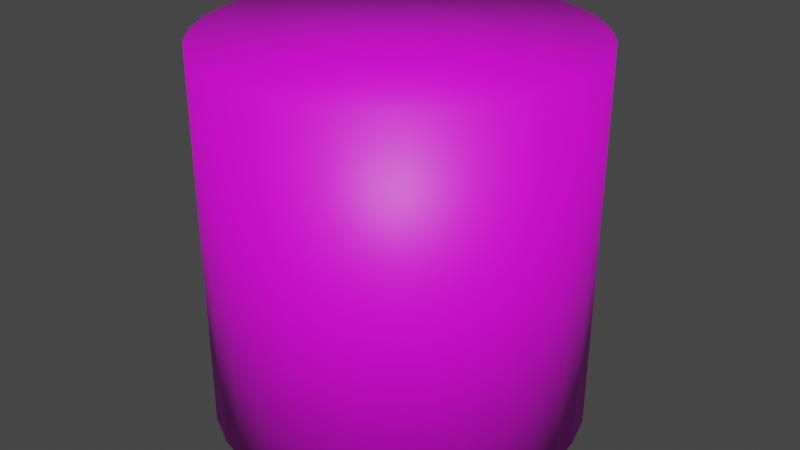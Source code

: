 # Source: alfwlqdldpdyd.blend  (saved by Blender 2.92.15; exported with 4.5.12 LTS)
import bpy
from mathutils import Matrix  # noqa: F401  (used for matrix-valued properties, if any)

bpy.ops.wm.read_factory_settings(use_empty=True)
scene = bpy.context.scene
scene.name = 'Scene'

# ---- collections
col_collection = bpy.data.collections.new('Collection'); scene.collection.children.link(col_collection)

# ---- images (referenced by path relative to the original .blend; pixels are not part of the script)
import os
ASSET_DIR = os.environ.get("B2B_ASSET_DIR", "")  # directory of the original .blend (textures are referenced by path, not embedded)
HERE = os.path.dirname(os.path.abspath(__file__))  # packed textures are extracted next to this script under _unpacked/

def load_image(name, relpath, width, height, colorspace="sRGB"):
    """Load a texture the original file referenced (path relative to the .blend, or extracted next to this script)."""
    p = next((c for c in (os.path.join(HERE, relpath), os.path.join(ASSET_DIR, relpath)) if relpath and os.path.exists(c)), "")
    if p:
        img = bpy.data.images.load(p, check_existing=True)
        img.name = name
    else:  # same state as the original file: an image datablock whose file is absent (Cycles renders it pink)
        img = bpy.data.images.new(name, width, height)
        img.source = "FILE"
        img.filepath = "//" + (relpath or name)
    img.colorspace_settings.name = colorspace
    return img
img_35226830_dry_straw_texture_or_backround_nature_plants_jpg = load_image('35226830-dry-straw-texture-or-backround-nature-plants.jpg', '35226830-dry-straw-texture-or-backround-nature-plants.jpg', 1024, 1024, 'sRGB')

# ---- materials (node trees are filled in below, after node groups)
mat_material_001 = bpy.data.materials.new('Material.001')
mat_material_001.use_transparent_shadow = False

# ---- material node trees
mat_material_001.use_nodes = True; mat_material_001.node_tree.nodes.clear()
_N = mat_material_001.node_tree.nodes; _L = mat_material_001.node_tree.links
n0 = _N.new('ShaderNodeBsdfPrincipled'); n0.name = 'Principled BSDF'; n0.location = (10, 300)
n0.distribution = 'GGX'
n0.subsurface_method = 'BURLEY'
n0.inputs[3].default_value = 1.45
n0.inputs[27].default_value = (0.0, 0.0, 0.0, 1.0)
n0.inputs[28].default_value = 1.0
n1 = _N.new('ShaderNodeOutputMaterial'); n1.name = 'Material Output'; n1.location = (300, 300)
n2 = _N.new('ShaderNodeTexImage'); n2.name = 'Image Texture'; n2.location = (-397, 191)
n2.image = img_35226830_dry_straw_texture_or_backround_nature_plants_jpg
_L.new(n0.outputs[0], n1.inputs[0])
_L.new(n2.outputs[0], n0.inputs[0])
n1.is_active_output = True

# ---- world
world_world = bpy.data.worlds.new('World'); scene.world = world_world
world_world.use_nodes = True; world_world.node_tree.nodes.clear()
_N = world_world.node_tree.nodes; _L = world_world.node_tree.links
n0 = _N.new('ShaderNodeOutputWorld'); n0.name = 'World Output'; n0.location = (300, 300)
n1 = _N.new('ShaderNodeBackground'); n1.name = 'Background'; n1.location = (10, 300)
n1.inputs[0].default_value = (0.05088, 0.05088, 0.05088, 1.0)
_L.new(n1.outputs[0], n0.inputs[0])
n0.is_active_output = True
world_world.color = (0.05088, 0.05088, 0.05088)
world_world.use_sun_shadow = False
world_world.sun_shadow_jitter_overblur = 0.0

# ---- meshes
me_cylinder = bpy.data.meshes.new('Cylinder')
me_cylinder.from_pydata([(0.0, 1.0, -1.0), (0.0, 1.0, 1.0), (0.1951, 0.9808, -1.0), (0.1951, 0.9808, 1.0), (0.3827, 0.9239, -1.0), (0.3827, 0.9239, 1.0), (0.5556, 0.8315, -1.0), (0.5556, 0.8315, 1.0), (0.7071, 0.7071, -1.0), (0.7071, 0.7071, 1.0), (0.8315, 0.5556, -1.0), (0.8315, 0.5556, 1.0), (0.9239, 0.3827, -1.0), (0.9239, 0.3827, 1.0), (0.9808, 0.1951, -1.0), (0.9808, 0.1951, 1.0), (1.0, 7.55e-08, -1.0), (1.0, 7.55e-08, 1.0), (0.9808, -0.1951, -1.0), (0.9808, -0.1951, 1.0), (0.9239, -0.3827, -1.0), (0.9239, -0.3827, 1.0), (0.8315, -0.5556, -1.0), (0.8315, -0.5556, 1.0), (0.7071, -0.7071, -1.0), (0.7071, -0.7071, 1.0), (0.5556, -0.8315, -1.0), (0.5556, -0.8315, 1.0), (0.3827, -0.9239, -1.0), (0.3827, -0.9239, 1.0), (0.1951, -0.9808, -1.0), (0.1951, -0.9808, 1.0), (-3.258e-07, -1.0, -1.0), (-3.258e-07, -1.0, 1.0), (-0.1951, -0.9808, -1.0), (-0.1951, -0.9808, 1.0), (-0.3827, -0.9239, -1.0), (-0.3827, -0.9239, 1.0), (-0.5556, -0.8315, -1.0), (-0.5556, -0.8315, 1.0), (-0.7071, -0.7071, -1.0), (-0.7071, -0.7071, 1.0), (-0.8315, -0.5556, -1.0), (-0.8315, -0.5556, 1.0), (-0.9239, -0.3827, -1.0), (-0.9239, -0.3827, 1.0), (-0.9808, -0.1951, -1.0), (-0.9808, -0.1951, 1.0), (-1.0, 9.656e-07, -1.0), (-1.0, 9.656e-07, 1.0), (-0.9808, 0.1951, -1.0), (-0.9808, 0.1951, 1.0), (-0.9239, 0.3827, -1.0), (-0.9239, 0.3827, 1.0), (-0.8315, 0.5556, -1.0), (-0.8315, 0.5556, 1.0), (-0.7071, 0.7071, -1.0), (-0.7071, 0.7071, 1.0), (-0.5556, 0.8315, -1.0), (-0.5556, 0.8315, 1.0), (-0.3827, 0.9239, -1.0), (-0.3827, 0.9239, 1.0), (-0.1951, 0.9808, -1.0), (-0.1951, 0.9808, 1.0)], [], [(0, 1, 3, 2), (2, 3, 5, 4), (4, 5, 7, 6), (6, 7, 9, 8), (8, 9, 11, 10), (10, 11, 13, 12), (12, 13, 15, 14), (14, 15, 17, 16), (16, 17, 19, 18), (18, 19, 21, 20), (20, 21, 23, 22), (22, 23, 25, 24), (24, 25, 27, 26), (26, 27, 29, 28), (28, 29, 31, 30), (30, 31, 33, 32), (32, 33, 35, 34), (34, 35, 37, 36), (36, 37, 39, 38), (38, 39, 41, 40), (40, 41, 43, 42), (42, 43, 45, 44), (44, 45, 47, 46), (46, 47, 49, 48), (48, 49, 51, 50), (50, 51, 53, 52), (52, 53, 55, 54), (54, 55, 57, 56), (56, 57, 59, 58), (58, 59, 61, 60), (3, 1, 63, 61, 59, 57, 55, 53, 51, 49, 47, 45, 43, 41, 39, 37, 35, 33, 31, 29, 27, 25, 23, 21, 19, 17, 15, 13, 11, 9, 7, 5), (60, 61, 63, 62), (62, 63, 1, 0), (0, 2, 4, 6, 8, 10, 12, 14, 16, 18, 20, 22, 24, 26, 28, 30, 32, 34, 36, 38, 40, 42, 44, 46, 48, 50, 52, 54, 56, 58, 60, 62)])
me_cylinder.polygons.foreach_set('use_smooth', [True] * 34)
_uv = me_cylinder.uv_layers.new(name='UVMap')
_uv.uv.foreach_set('vector', [1.0, 0.5, 1.0, 1.0, 0.9688, 1.0, 0.9688, 0.5, 0.9688, 0.5, 0.9688, 1.0, 0.9375, 1.0, 0.9375, 0.5, 0.9375, 0.5, 0.9375, 1.0, 0.9062, 1.0, 0.9062, 0.5, 0.9062, 0.5, 0.9062, 1.0, 0.875, 1.0, 0.875, 0.5, 0.875, 0.5, 0.875, 1.0, 0.8438, 1.0, 0.8438, 0.5, 0.8438, 0.5, 0.8438, 1.0, 0.8125, 1.0, 0.8125, 0.5, 0.8125, 0.5, 0.8125, 1.0, 0.7812, 1.0, 0.7812, 0.5, 0.7812, 0.5, 0.7812, 1.0, 0.75, 1.0, 0.75, 0.5, 0.75, 0.5, 0.75, 1.0, 0.7188, 1.0, 0.7188, 0.5, 0.7188, 0.5, 0.7188, 1.0, 0.6875, 1.0, 0.6875, 0.5, 0.6875, 0.5, 0.6875, 1.0, 0.6562, 1.0, 0.6562, 0.5, 0.6562, 0.5, 0.6562, 1.0, 0.625, 1.0, 0.625, 0.5, 0.625, 0.5, 0.625, 1.0, 0.5938, 1.0, 0.5938, 0.5, 0.5938, 0.5, 0.5938, 1.0, 0.5625, 1.0, 0.5625, 0.5, 0.5625, 0.5, 0.5625, 1.0, 0.5312, 1.0, 0.5312, 0.5, 0.5312, 0.5, 0.5312, 1.0, 0.5, 1.0, 0.5, 0.5, 0.5, 0.5, 0.5, 1.0, 0.4688, 1.0, 0.4688, 0.5, 0.4688, 0.5, 0.4688, 1.0, 0.4375, 1.0, 0.4375, 0.5, 0.4375, 0.5, 0.4375, 1.0, 0.4062, 1.0, 0.4062, 0.5, 0.4062, 0.5, 0.4062, 1.0, 0.375, 1.0, 0.375, 0.5, 0.375, 0.5, 0.375, 1.0, 0.3438, 1.0, 0.3438, 0.5, 0.3438, 0.5, 0.3438, 1.0, 0.3125, 1.0, 0.3125, 0.5, 0.3125, 0.5, 0.3125, 1.0, 0.2812, 1.0, 0.2812, 0.5, 0.2812, 0.5, 0.2812, 1.0, 0.25, 1.0, 0.25, 0.5, 0.25, 0.5, 0.25, 1.0, 0.2188, 1.0, 0.2188, 0.5, 0.2188, 0.5, 0.2188, 1.0, 0.1875, 1.0, 0.1875, 0.5, 0.1875, 0.5, 0.1875, 1.0, 0.1562, 1.0, 0.1562, 0.5, 0.1562, 0.5, 0.1562, 1.0, 0.125, 1.0, 0.125, 0.5, 0.125, 0.5, 0.125, 1.0, 0.09375, 1.0, 0.09375, 0.5, 0.09375, 0.5, 0.09375, 1.0, 0.0625, 1.0, 0.0625, 0.5, 0.2968, 0.4854, 0.25, 0.49, 0.2032, 0.4854, 0.1582, 0.4717, 0.1167, 0.4496, 0.08029, 0.4197, 0.05045, 0.3833, 0.02827, 0.3418, 0.01461, 0.2968, 0.01, 0.25, 0.01461, 0.2032, 0.02827, 0.1582, 0.05045, 0.1167, 0.08029, 0.08029, 0.1167, 0.05045, 0.1582, 0.02827, 0.2032, 0.01461, 0.25, 0.01, 0.2968, 0.01461, 0.3418, 0.02827, 0.3833, 0.05045, 0.4197, 0.08029, 0.4496, 0.1167, 0.4717, 0.1582, 0.4854, 0.2032, 0.49, 0.25, 0.4854, 0.2968, 0.4717, 0.3418, 0.4496, 0.3833, 0.4197, 0.4197, 0.3833, 0.4496, 0.3418, 0.4717, 0.0625, 0.5, 0.0625, 1.0, 0.03125, 1.0, 0.03125, 0.5, 0.03125, 0.5, 0.03125, 1.0, 0.0, 1.0, 0.0, 0.5, 0.75, 0.49, 0.7968, 0.4854, 0.8418, 0.4717, 0.8833, 0.4496, 0.9197, 0.4197, 0.9496, 0.3833, 0.9717, 0.3418, 0.9854, 0.2968, 0.99, 0.25, 0.9854, 0.2032, 0.9717, 0.1582, 0.9496, 0.1167, 0.9197, 0.08029, 0.8833, 0.05045, 0.8418, 0.02827, 0.7968, 0.01461, 0.75, 0.01, 0.7032, 0.01461, 0.6582, 0.02827, 0.6167, 0.05045, 0.5803, 0.08029, 0.5504, 0.1167, 0.5283, 0.1582, 0.5146, 0.2032, 0.51, 0.25, 0.5146, 0.2968, 0.5283, 0.3418, 0.5504, 0.3833, 0.5803, 0.4197, 0.6167, 0.4496, 0.6582, 0.4717, 0.7032, 0.4854])
me_cylinder.materials.append(mat_material_001)
me_cylinder.use_remesh_fix_poles = True
me_cylinder.use_remesh_preserve_attributes = False
me_cylinder.use_mirror_vertex_groups = False
me_cylinder.update()

# ---- objects
ob_cylinder = bpy.data.objects.new('Cylinder', me_cylinder)

# ---- transforms, parenting, visibility, modifiers, constraints
ob_cylinder.location = (0.0, 0.0, 0.0)
ob_cylinder.scale = (1.301, 1.301, 1.301)
ob_cylinder.lineart.crease_threshold = 0.0

# ---- collection membership
col_collection.objects.link(ob_cylinder)

# ---- scene / render settings (as saved in the file)
scene.frame_start = 1; scene.frame_end = 250; scene.frame_set(1)
scene.render.engine = 'BLENDER_EEVEE_NEXT'
scene.cycles.use_denoising = False
scene.cycles.samples = 128
scene.cycles.sampling_pattern = 'TABULATED_SOBOL'
scene.cycles.use_adaptive_sampling = False
scene.cycles.use_light_tree = False
scene.view_settings.view_transform = 'Filmic'
bpy.context.view_layer.update()

# ---- added for rendering (the .blend has no active camera and no usable light): camera, sun
cam_auto = bpy.data.cameras.new('AutoCamera')
cam_auto.lens = 50.0
cam_auto.sensor_width = 36.0
cam_auto.clip_end = 1000.0
ob_auto_camera = bpy.data.objects.new('AutoCamera', cam_auto)
scene.collection.objects.link(ob_auto_camera)
ob_auto_camera.location = (4.16946, -5.00336, 3.33557)
ob_auto_camera.rotation_euler = (1.09748, -7.21219e-08, 0.694738)
scene.camera = ob_auto_camera
light_auto_sun = bpy.data.lights.new('AutoSun', 'SUN')
light_auto_sun.energy = 3.0
light_auto_sun.angle = 0.0523599
ob_auto_sun = bpy.data.objects.new('AutoSun', light_auto_sun)
scene.collection.objects.link(ob_auto_sun)
ob_auto_sun.rotation_euler = (0.872665, 0.174533, 0.523599)
bpy.context.view_layer.update()
